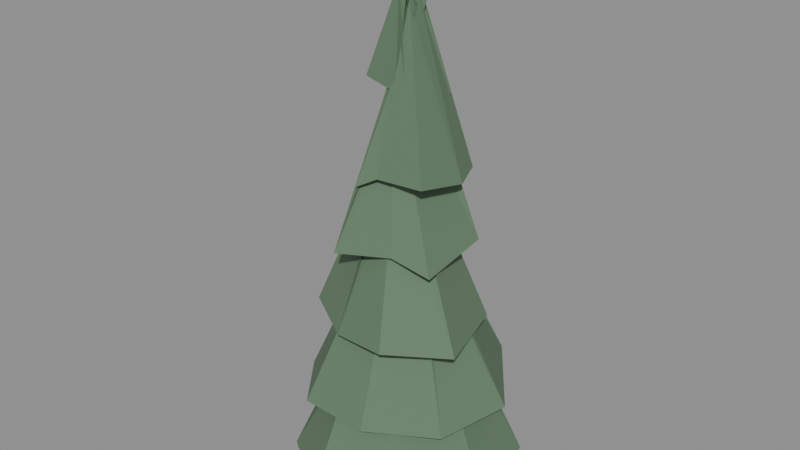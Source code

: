 # Source: tree_pine_c.blend  (saved by Blender 5.2.45; exported with 4.5.12 LTS)
import bpy
from mathutils import Matrix  # noqa: F401  (used for matrix-valued properties, if any)

bpy.ops.wm.read_factory_settings(use_empty=True)
scene = bpy.context.scene
scene.name = 'Scene'

# ---- materials (node trees are filled in below, after node groups)
mat_bark = bpy.data.materials.new('bark')
mat_bark.diffuse_color = (0.22, 0.16, 0.11, 1.0)
mat_foliage = bpy.data.materials.new('foliage')
mat_foliage.diffuse_color = (0.12, 0.2, 0.12, 1.0)

# ---- material node trees
mat_bark.use_nodes = True; mat_bark.node_tree.nodes.clear()
_N = mat_bark.node_tree.nodes; _L = mat_bark.node_tree.links
n0 = _N.new('ShaderNodeBsdfPrincipled'); n0.name = 'Principled BSDF'; n0.location = (-200, 100)
n0.inputs[0].default_value = (0.22, 0.16, 0.11, 1.0)
n0.inputs[2].default_value = 0.95
n0.inputs[10].default_value = 0.005
n1 = _N.new('ShaderNodeOutputMaterial'); n1.name = 'Material Output'; n1.location = (200, 100)
_L.new(n0.outputs[0], n1.inputs[0])
n1.is_active_output = True
mat_foliage.use_nodes = True; mat_foliage.node_tree.nodes.clear()
_N = mat_foliage.node_tree.nodes; _L = mat_foliage.node_tree.links
n0 = _N.new('ShaderNodeBsdfPrincipled'); n0.name = 'Principled BSDF'; n0.location = (-200, 100)
n0.inputs[0].default_value = (0.12, 0.2, 0.12, 1.0)
n0.inputs[2].default_value = 0.9
n0.inputs[10].default_value = 0.005
n1 = _N.new('ShaderNodeOutputMaterial'); n1.name = 'Material Output'; n1.location = (200, 100)
_L.new(n0.outputs[0], n1.inputs[0])
n1.is_active_output = True

# ---- meshes
me_tree_pine_c = bpy.data.meshes.new('tree_pine_c')
me_tree_pine_c.from_pydata([(0.868, 0.0, -0.3), (0.558, 0.0, 4.6), (0.434, -0.7517, -0.3), (0.279, -0.4832, 4.6), (-0.434, -0.7517, -0.3), (-0.279, -0.4832, 4.6), (-0.868, -1.063e-16, -0.3), (-0.558, -6.834e-17, 4.6), (-0.434, 0.7517, -0.3), (-0.279, 0.4832, 4.6), (0.434, 0.7517, -0.3), (0.279, 0.4832, 4.6), (2.572, 1.848, 0.3349), (0.1727, -0.03474, 7.429), (2.792, -0.4935, 0.5989), (0.01581, -0.04441, 7.222), (1.836, -2.892, 0.7224), (-0.2439, -0.1992, 7.226), (-0.634, -3.342, 0.4553), (0.1701, 0.2925, 7.097), (-2.545, -2.003, 0.3093), (0.1615, -0.1271, 7.308), (-3.131, 0.6925, 0.7004), (-0.295, 0.3419, 7.243), (-2.294, 2.325, 0.6782), (-0.02211, 0.08664, 7.067), (0.4618, 2.833, 0.522), (0.2133, -0.1864, 7.154), (2.786, 0.6063, 2.565), (-0.3197, 0.06684, 8.899), (2.289, -1.524, 2.521), (0.08338, 0.08943, 8.663), (0.5965, -2.726, 2.647), (-0.01705, -0.08784, 9.017), (-1.419, -2.624, 2.613), (-0.2642, 0.3371, 8.823), (-2.694, -1.01, 2.486), (0.3448, 0.3275, 8.862), (-2.61, 1.337, 2.455), (0.2959, -0.2283, 8.626), (-0.8459, 2.903, 2.682), (-0.05744, 0.1495, 8.716), (1.145, 2.784, 2.704), (-0.09161, -0.1963, 8.694), (1.681, 1.198, 4.725), (-0.1561, -0.1451, 10.37), (2.265, -1.005, 4.684), (-0.2609, 0.2028, 10.28), (0.8712, -2.285, 4.889), (-0.3956, 0.02006, 10.12), (-0.7921, -2.012, 4.668), (-0.06848, -0.1975, 10.25), (-2.285, -1.133, 4.83), (-0.45, 0.3016, 10.43), (-1.856, 0.7312, 4.985), (0.00995, -0.2604, 10.4), (-1.33, 1.75, 4.97), (-0.1892, 0.01424, 10.18), (0.3074, 1.899, 4.914), (-0.2752, -0.1842, 10.43), (1.542, 0.8816, 7.091), (-0.1862, -0.1695, 12.08), (1.471, -1.061, 6.712), (-0.3008, -0.3298, 11.8), (0.527, -1.404, 7.129), (-0.2997, -0.1362, 11.94), (-1.007, -1.835, 6.928), (0.05364, -0.3936, 11.7), (-1.366, -0.8186, 6.84), (0.2609, -0.3279, 11.69), (-1.706, 0.7, 7.068), (-0.2273, 0.2038, 11.72), (-0.6543, 1.488, 6.728), (0.3396, 0.1682, 12.05), (0.7774, 1.239, 6.749), (0.05702, 0.2589, 11.91), (1.413, 0.2816, 8.824), (0.4021, -0.2091, 13.44), (1.218, -1.112, 9.07), (0.1337, -0.24, 13.35), (-0.06548, -1.228, 9.044), (0.3467, 0.189, 13.38), (-0.6182, -1.407, 8.736), (0.2093, 0.2601, 13.46), (-1.14, -0.2949, 8.777), (0.348, -0.236, 13.28), (-0.6151, 0.9918, 8.745), (-0.1857, -0.2082, 13.59), (0.282, 1.488, 9.099), (0.1835, 0.1689, 13.45), (1.14, 1.077, 8.942), (-0.1692, 0.001377, 13.48), (0.7496, 0.6205, 10.92), (-0.2482, -0.1037, 15.04), (0.3953, -0.162, 11.01), (0.2495, 0.08587, 14.75), (0.4165, -0.7268, 11.01), (-0.3945, -0.08374, 14.8), (-0.08066, -0.5033, 11.07), (0.1879, -0.1998, 14.71), (-1.03, -0.4748, 11.29), (0.2979, 0.3308, 14.86), (-0.4777, 0.1749, 11.08), (0.1862, 0.0008249, 15.04), (-0.4101, 1.054, 11.23), (0.2028, -0.2413, 14.99), (-0.05529, 0.9803, 10.96), (-0.2447, 0.3404, 14.84)], [], [(0, 1, 3, 2), (2, 3, 5, 4), (4, 5, 7, 6), (6, 7, 9, 8), (8, 9, 11, 10), (10, 11, 1, 0), (10, 0, 2, 4, 6, 8), (1, 11, 9, 7, 5, 3), (12, 13, 15, 14), (14, 15, 17, 16), (16, 17, 19, 18), (18, 19, 21, 20), (20, 21, 23, 22), (22, 23, 25, 24), (24, 25, 27, 26), (26, 27, 13, 12), (26, 12, 14, 16, 18, 20, 22, 24), (28, 29, 31, 30), (30, 31, 33, 32), (32, 33, 35, 34), (34, 35, 37, 36), (36, 37, 39, 38), (38, 39, 41, 40), (40, 41, 43, 42), (42, 43, 29, 28), (42, 28, 30, 32, 34, 36, 38, 40), (44, 45, 47, 46), (46, 47, 49, 48), (48, 49, 51, 50), (50, 51, 53, 52), (52, 53, 55, 54), (54, 55, 57, 56), (56, 57, 59, 58), (58, 59, 45, 44), (58, 44, 46, 48, 50, 52, 54, 56), (60, 61, 63, 62), (62, 63, 65, 64), (64, 65, 67, 66), (66, 67, 69, 68), (68, 69, 71, 70), (70, 71, 73, 72), (72, 73, 75, 74), (74, 75, 61, 60), (74, 60, 62, 64, 66, 68, 70, 72), (76, 77, 79, 78), (78, 79, 81, 80), (80, 81, 83, 82), (82, 83, 85, 84), (84, 85, 87, 86), (86, 87, 89, 88), (88, 89, 91, 90), (90, 91, 77, 76), (90, 76, 78, 80, 82, 84, 86, 88), (92, 93, 95, 94), (94, 95, 97, 96), (96, 97, 99, 98), (98, 99, 101, 100), (100, 101, 103, 102), (102, 103, 105, 104), (104, 105, 107, 106), (106, 107, 93, 92), (106, 92, 94, 96, 98, 100, 102, 104)])
me_tree_pine_c.polygons.foreach_set('material_index', [0, 0, 0, 0, 0, 0, 0, 0, 1, 1, 1, 1, 1, 1, 1, 1, 1, 1, 1, 1, 1, 1, 1, 1, 1, 1, 1, 1, 1, 1, 1, 1, 1, 1, 1, 1, 1, 1, 1, 1, 1, 1, 1, 1, 1, 1, 1, 1, 1, 1, 1, 1, 1, 1, 1, 1, 1, 1, 1, 1, 1, 1])
me_tree_pine_c.materials.append(mat_bark)
me_tree_pine_c.materials.append(mat_foliage)
me_tree_pine_c.update()

# ---- objects
ob_tree_pine_c = bpy.data.objects.new('tree_pine_c', me_tree_pine_c)

# ---- transforms, parenting, visibility, modifiers, constraints
ob_tree_pine_c.location = (0.0, 0.0, 0.0)

# ---- collection membership
scene.collection.objects.link(ob_tree_pine_c)

# ---- scene / render settings (as saved in the file)
scene.frame_start = 1; scene.frame_end = 250; scene.frame_set(1)
scene.render.engine = 'BLENDER_EEVEE_NEXT'
scene.render.bake_bias = 0.0
scene.render.bake_samples = 0
scene.render.compositor_device = 'GPU'
scene.eevee.use_volume_custom_range = False
scene.eevee.fast_gi_thickness_near = 0.1
scene.eevee.fast_gi_thickness_far = 0.0
scene.eevee.ray_tracing_options.screen_trace_thickness = 0.1
bpy.context.view_layer.update()

# ---- added for rendering (the .blend has no active camera and no usable light): camera, sun + grey world if the file has none
cam_auto = bpy.data.cameras.new('AutoCamera')
cam_auto.lens = 50.0
cam_auto.sensor_width = 36.0
cam_auto.clip_end = 1000.0
ob_auto_camera = bpy.data.objects.new('AutoCamera', cam_auto)
scene.collection.objects.link(ob_auto_camera)
ob_auto_camera.location = (16.104, -19.7478, 20.3883)
ob_auto_camera.rotation_euler = (1.09748, -7.21219e-08, 0.694738)
scene.camera = ob_auto_camera
light_auto_sun = bpy.data.lights.new('AutoSun', 'SUN')
light_auto_sun.energy = 3.0
light_auto_sun.angle = 0.0523599
ob_auto_sun = bpy.data.objects.new('AutoSun', light_auto_sun)
scene.collection.objects.link(ob_auto_sun)
ob_auto_sun.rotation_euler = (0.872665, 0.174533, 0.523599)
if scene.world is None:
    world_auto = bpy.data.worlds.new('AutoWorld')
    world_auto.color = (0.3, 0.3, 0.3)
    scene.world = world_auto
bpy.context.view_layer.update()
